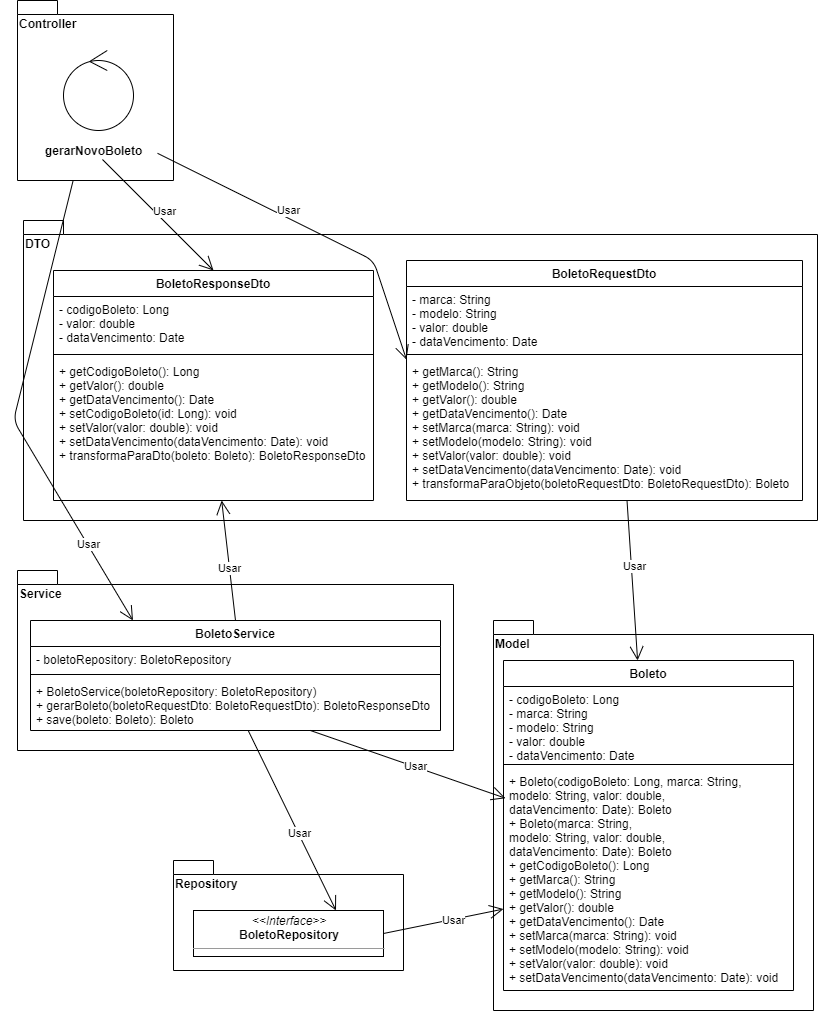

The diagram above was exported from draw.io. Its source (the exported page's mxGraphModel, read from the mxfile embedded in the PNG):
<mxGraphModel dx="1640" dy="407" grid="1" gridSize="10" guides="1" tooltips="1" connect="1" arrows="1" fold="1" page="1" pageScale="1" pageWidth="827" pageHeight="1169" math="0" shadow="0">
  <root>
    <mxCell id="WIyWlLk6GJQsqaUBKTNV-0" />
    <mxCell id="WIyWlLk6GJQsqaUBKTNV-1" parent="WIyWlLk6GJQsqaUBKTNV-0" />
    <mxCell id="YfzTinqSufDpMAPZ_sO4-0" value="Model" style="shape=folder;fontStyle=1;spacingTop=10;tabWidth=40;tabHeight=14;tabPosition=left;html=1;align=left;verticalAlign=top;" parent="WIyWlLk6GJQsqaUBKTNV-1" vertex="1">
      <mxGeometry x="490" y="670" width="320" height="390" as="geometry" />
    </mxCell>
    <mxCell id="YfzTinqSufDpMAPZ_sO4-1" value="DTO&lt;br&gt;" style="shape=folder;fontStyle=1;spacingTop=10;tabWidth=40;tabHeight=14;tabPosition=left;html=1;align=left;verticalAlign=top;" parent="WIyWlLk6GJQsqaUBKTNV-1" vertex="1">
      <mxGeometry x="20" y="270" width="794" height="300" as="geometry" />
    </mxCell>
    <mxCell id="YfzTinqSufDpMAPZ_sO4-2" value="Repository" style="shape=folder;fontStyle=1;spacingTop=10;tabWidth=40;tabHeight=14;tabPosition=left;html=1;align=left;verticalAlign=top;" parent="WIyWlLk6GJQsqaUBKTNV-1" vertex="1">
      <mxGeometry x="170" y="910" width="230" height="110" as="geometry" />
    </mxCell>
    <mxCell id="YfzTinqSufDpMAPZ_sO4-3" value="&lt;p style=&quot;margin: 0px ; margin-top: 4px ; text-align: center&quot;&gt;&lt;i&gt;&amp;lt;&amp;lt;Interface&amp;gt;&amp;gt;&lt;/i&gt;&lt;br&gt;&lt;b&gt;BoletoRepository&lt;/b&gt;&lt;/p&gt;&lt;hr size=&quot;1&quot;&gt;&lt;p style=&quot;margin: 0px ; margin-left: 4px&quot;&gt;&lt;br&gt;&lt;/p&gt;" style="verticalAlign=top;align=left;overflow=fill;fontSize=12;fontFamily=Helvetica;html=1;" parent="WIyWlLk6GJQsqaUBKTNV-1" vertex="1">
      <mxGeometry x="190" y="960" width="190" height="46" as="geometry" />
    </mxCell>
    <mxCell id="YfzTinqSufDpMAPZ_sO4-4" value="Service" style="shape=folder;fontStyle=1;spacingTop=10;tabWidth=40;tabHeight=14;tabPosition=left;html=1;align=left;verticalAlign=top;" parent="WIyWlLk6GJQsqaUBKTNV-1" vertex="1">
      <mxGeometry x="14" y="620" width="436" height="180" as="geometry" />
    </mxCell>
    <mxCell id="YfzTinqSufDpMAPZ_sO4-5" value="Controller" style="shape=folder;fontStyle=1;spacingTop=10;tabWidth=40;tabHeight=14;tabPosition=left;html=1;align=left;verticalAlign=top;" parent="WIyWlLk6GJQsqaUBKTNV-1" vertex="1">
      <mxGeometry x="14" y="50" width="156" height="180" as="geometry" />
    </mxCell>
    <mxCell id="YfzTinqSufDpMAPZ_sO4-8" value="" style="endArrow=open;endFill=1;endSize=12;html=1;entryX=0.75;entryY=0;entryDx=0;entryDy=0;" parent="WIyWlLk6GJQsqaUBKTNV-1" source="YfzTinqSufDpMAPZ_sO4-23" target="YfzTinqSufDpMAPZ_sO4-3" edge="1">
      <mxGeometry width="160" relative="1" as="geometry">
        <mxPoint x="594" y="320" as="sourcePoint" />
        <mxPoint x="754" y="320" as="targetPoint" />
      </mxGeometry>
    </mxCell>
    <mxCell id="YfzTinqSufDpMAPZ_sO4-9" value="Usar" style="edgeLabel;html=1;align=center;verticalAlign=middle;resizable=0;points=[];" parent="YfzTinqSufDpMAPZ_sO4-8" vertex="1" connectable="0">
      <mxGeometry x="0.1395" y="1" relative="1" as="geometry">
        <mxPoint as="offset" />
      </mxGeometry>
    </mxCell>
    <mxCell id="YfzTinqSufDpMAPZ_sO4-10" value="" style="endArrow=open;endFill=1;endSize=12;html=1;exitX=1;exitY=0.5;exitDx=0;exitDy=0;" parent="WIyWlLk6GJQsqaUBKTNV-1" source="YfzTinqSufDpMAPZ_sO4-3" target="YfzTinqSufDpMAPZ_sO4-19" edge="1">
      <mxGeometry width="160" relative="1" as="geometry">
        <mxPoint x="174" y="390" as="sourcePoint" />
        <mxPoint x="334" y="390" as="targetPoint" />
      </mxGeometry>
    </mxCell>
    <mxCell id="YfzTinqSufDpMAPZ_sO4-11" value="Usar" style="edgeLabel;html=1;align=center;verticalAlign=middle;resizable=0;points=[];" parent="YfzTinqSufDpMAPZ_sO4-10" vertex="1" connectable="0">
      <mxGeometry x="0.186" y="-1" relative="1" as="geometry">
        <mxPoint x="-1.24" y="0.5" as="offset" />
      </mxGeometry>
    </mxCell>
    <mxCell id="YfzTinqSufDpMAPZ_sO4-12" value="" style="endArrow=open;endFill=1;endSize=12;html=1;entryX=0.007;entryY=0.134;entryDx=0;entryDy=0;entryPerimeter=0;" parent="WIyWlLk6GJQsqaUBKTNV-1" source="YfzTinqSufDpMAPZ_sO4-23" target="YfzTinqSufDpMAPZ_sO4-19" edge="1">
      <mxGeometry width="160" relative="1" as="geometry">
        <mxPoint x="344" y="850" as="sourcePoint" />
        <mxPoint x="504" y="850" as="targetPoint" />
      </mxGeometry>
    </mxCell>
    <mxCell id="YfzTinqSufDpMAPZ_sO4-13" value="Usar" style="edgeLabel;html=1;align=center;verticalAlign=middle;resizable=0;points=[];" parent="YfzTinqSufDpMAPZ_sO4-12" vertex="1" connectable="0">
      <mxGeometry x="0.0717" y="1" relative="1" as="geometry">
        <mxPoint as="offset" />
      </mxGeometry>
    </mxCell>
    <mxCell id="YfzTinqSufDpMAPZ_sO4-28" value="gerarNovoBoleto" style="text;html=1;align=left;verticalAlign=middle;resizable=0;points=[];autosize=1;fontStyle=1" parent="WIyWlLk6GJQsqaUBKTNV-1" vertex="1">
      <mxGeometry x="40" y="190" width="110" height="20" as="geometry" />
    </mxCell>
    <mxCell id="YfzTinqSufDpMAPZ_sO4-29" value="" style="ellipse;shape=umlControl;whiteSpace=wrap;html=1;align=left;" parent="WIyWlLk6GJQsqaUBKTNV-1" vertex="1">
      <mxGeometry x="60" y="100" width="70" height="80" as="geometry" />
    </mxCell>
    <mxCell id="YfzTinqSufDpMAPZ_sO4-32" value="" style="endArrow=open;endFill=1;endSize=12;html=1;exitX=0.557;exitY=1.006;exitDx=0;exitDy=0;exitPerimeter=0;" parent="WIyWlLk6GJQsqaUBKTNV-1" source="YfzTinqSufDpMAPZ_sO4-27" target="YfzTinqSufDpMAPZ_sO4-16" edge="1">
      <mxGeometry width="160" relative="1" as="geometry">
        <mxPoint x="560" y="640" as="sourcePoint" />
        <mxPoint x="720" y="640" as="targetPoint" />
      </mxGeometry>
    </mxCell>
    <mxCell id="YfzTinqSufDpMAPZ_sO4-33" value="Usar" style="edgeLabel;html=1;align=center;verticalAlign=middle;resizable=0;points=[];" parent="YfzTinqSufDpMAPZ_sO4-32" vertex="1" connectable="0">
      <mxGeometry x="-0.1843" y="3" relative="1" as="geometry">
        <mxPoint as="offset" />
      </mxGeometry>
    </mxCell>
    <mxCell id="YfzTinqSufDpMAPZ_sO4-34" value="" style="endArrow=open;endFill=1;endSize=12;html=1;exitX=1.037;exitY=0.641;exitDx=0;exitDy=0;exitPerimeter=0;entryX=0;entryY=0.008;entryDx=0;entryDy=0;entryPerimeter=0;" parent="WIyWlLk6GJQsqaUBKTNV-1" source="YfzTinqSufDpMAPZ_sO4-28" target="YfzTinqSufDpMAPZ_sO4-27" edge="1">
      <mxGeometry width="160" relative="1" as="geometry">
        <mxPoint x="180" y="280" as="sourcePoint" />
        <mxPoint x="340" y="280" as="targetPoint" />
        <Array as="points">
          <mxPoint x="370" y="310" />
        </Array>
      </mxGeometry>
    </mxCell>
    <mxCell id="YfzTinqSufDpMAPZ_sO4-35" value="Usar" style="edgeLabel;html=1;align=center;verticalAlign=middle;resizable=0;points=[];" parent="YfzTinqSufDpMAPZ_sO4-34" vertex="1" connectable="0">
      <mxGeometry x="0.1093" y="-2" relative="1" as="geometry">
        <mxPoint x="-39.95" y="-29.87" as="offset" />
      </mxGeometry>
    </mxCell>
    <mxCell id="YfzTinqSufDpMAPZ_sO4-24" value="BoletoRequestDto" style="swimlane;fontStyle=1;align=center;verticalAlign=top;childLayout=stackLayout;horizontal=1;startSize=26;horizontalStack=0;resizeParent=1;resizeParentMax=0;resizeLast=0;collapsible=1;marginBottom=0;" parent="WIyWlLk6GJQsqaUBKTNV-1" vertex="1">
      <mxGeometry x="403" y="310" width="396" height="240" as="geometry" />
    </mxCell>
    <mxCell id="YfzTinqSufDpMAPZ_sO4-25" value="- marca: String&#10;- modelo: String&#10;- valor: double&#10;- dataVencimento: Date&#10;" style="text;strokeColor=none;fillColor=none;align=left;verticalAlign=top;spacingLeft=4;spacingRight=4;overflow=hidden;rotatable=0;points=[[0,0.5],[1,0.5]];portConstraint=eastwest;" parent="YfzTinqSufDpMAPZ_sO4-24" vertex="1">
      <mxGeometry y="26" width="396" height="64" as="geometry" />
    </mxCell>
    <mxCell id="YfzTinqSufDpMAPZ_sO4-26" value="" style="line;strokeWidth=1;fillColor=none;align=left;verticalAlign=middle;spacingTop=-1;spacingLeft=3;spacingRight=3;rotatable=0;labelPosition=right;points=[];portConstraint=eastwest;" parent="YfzTinqSufDpMAPZ_sO4-24" vertex="1">
      <mxGeometry y="90" width="396" height="8" as="geometry" />
    </mxCell>
    <mxCell id="YfzTinqSufDpMAPZ_sO4-27" value="+ getMarca(): String&#10;+ getModelo(): String&#10;+ getValor(): double&#10;+ getDataVencimento(): Date&#10;+ setMarca(marca: String): void&#10;+ setModelo(modelo: String): void&#10;+ setValor(valor: double): void&#10;+ setDataVencimento(dataVencimento: Date): void&#10;+ transformaParaObjeto(boletoRequestDto: BoletoRequestDto): Boleto" style="text;strokeColor=none;fillColor=none;align=left;verticalAlign=top;spacingLeft=4;spacingRight=4;overflow=hidden;rotatable=0;points=[[0,0.5],[1,0.5]];portConstraint=eastwest;" parent="YfzTinqSufDpMAPZ_sO4-24" vertex="1">
      <mxGeometry y="98" width="396" height="142" as="geometry" />
    </mxCell>
    <mxCell id="YfzTinqSufDpMAPZ_sO4-42" value="" style="endArrow=open;endFill=1;endSize=12;html=1;exitX=0.536;exitY=0.95;exitDx=0;exitDy=0;exitPerimeter=0;entryX=0.5;entryY=0;entryDx=0;entryDy=0;" parent="WIyWlLk6GJQsqaUBKTNV-1" source="YfzTinqSufDpMAPZ_sO4-28" target="YfzTinqSufDpMAPZ_sO4-37" edge="1">
      <mxGeometry width="160" relative="1" as="geometry">
        <mxPoint x="260" y="170" as="sourcePoint" />
        <mxPoint x="420" y="170" as="targetPoint" />
      </mxGeometry>
    </mxCell>
    <mxCell id="YfzTinqSufDpMAPZ_sO4-43" value="Usar" style="edgeLabel;html=1;align=center;verticalAlign=middle;resizable=0;points=[];" parent="YfzTinqSufDpMAPZ_sO4-42" vertex="1" connectable="0">
      <mxGeometry x="0.234" y="-1" relative="1" as="geometry">
        <mxPoint x="-6.74" y="-18.01" as="offset" />
      </mxGeometry>
    </mxCell>
    <mxCell id="YfzTinqSufDpMAPZ_sO4-46" value="" style="endArrow=open;endFill=1;endSize=12;html=1;entryX=0.25;entryY=0;entryDx=0;entryDy=0;" parent="WIyWlLk6GJQsqaUBKTNV-1" source="YfzTinqSufDpMAPZ_sO4-5" target="YfzTinqSufDpMAPZ_sO4-20" edge="1">
      <mxGeometry width="160" relative="1" as="geometry">
        <mxPoint x="50" y="580" as="sourcePoint" />
        <mxPoint x="210" y="580" as="targetPoint" />
        <Array as="points">
          <mxPoint x="10" y="470" />
        </Array>
      </mxGeometry>
    </mxCell>
    <mxCell id="YfzTinqSufDpMAPZ_sO4-47" value="Usar" style="edgeLabel;html=1;align=center;verticalAlign=middle;resizable=0;points=[];" parent="YfzTinqSufDpMAPZ_sO4-46" vertex="1" connectable="0">
      <mxGeometry x="0.632" y="1" relative="1" as="geometry">
        <mxPoint as="offset" />
      </mxGeometry>
    </mxCell>
    <mxCell id="YfzTinqSufDpMAPZ_sO4-37" value="BoletoResponseDto" style="swimlane;fontStyle=1;align=center;verticalAlign=top;childLayout=stackLayout;horizontal=1;startSize=26;horizontalStack=0;resizeParent=1;resizeParentMax=0;resizeLast=0;collapsible=1;marginBottom=0;" parent="WIyWlLk6GJQsqaUBKTNV-1" vertex="1">
      <mxGeometry x="50" y="320" width="320" height="230" as="geometry" />
    </mxCell>
    <mxCell id="YfzTinqSufDpMAPZ_sO4-38" value="- codigoBoleto: Long&#10;- valor: double&#10;- dataVencimento: Date&#10;" style="text;strokeColor=none;fillColor=none;align=left;verticalAlign=top;spacingLeft=4;spacingRight=4;overflow=hidden;rotatable=0;points=[[0,0.5],[1,0.5]];portConstraint=eastwest;" parent="YfzTinqSufDpMAPZ_sO4-37" vertex="1">
      <mxGeometry y="26" width="320" height="54" as="geometry" />
    </mxCell>
    <mxCell id="YfzTinqSufDpMAPZ_sO4-39" value="" style="line;strokeWidth=1;fillColor=none;align=left;verticalAlign=middle;spacingTop=-1;spacingLeft=3;spacingRight=3;rotatable=0;labelPosition=right;points=[];portConstraint=eastwest;" parent="YfzTinqSufDpMAPZ_sO4-37" vertex="1">
      <mxGeometry y="80" width="320" height="8" as="geometry" />
    </mxCell>
    <mxCell id="YfzTinqSufDpMAPZ_sO4-40" value="+ getCodigoBoleto(): Long&#10;+ getValor(): double&#10;+ getDataVencimento(): Date&#10;+ setCodigoBoleto(id: Long): void&#10;+ setValor(valor: double): void&#10;+ setDataVencimento(dataVencimento: Date): void&#10;+ transformaParaDto(boleto: Boleto): BoletoResponseDto" style="text;strokeColor=none;fillColor=none;align=left;verticalAlign=top;spacingLeft=4;spacingRight=4;overflow=hidden;rotatable=0;points=[[0,0.5],[1,0.5]];portConstraint=eastwest;" parent="YfzTinqSufDpMAPZ_sO4-37" vertex="1">
      <mxGeometry y="88" width="320" height="142" as="geometry" />
    </mxCell>
    <mxCell id="YfzTinqSufDpMAPZ_sO4-16" value="Boleto&#10;" style="swimlane;fontStyle=1;align=center;verticalAlign=top;childLayout=stackLayout;horizontal=1;startSize=26;horizontalStack=0;resizeParent=1;resizeParentMax=0;resizeLast=0;collapsible=1;marginBottom=0;" parent="WIyWlLk6GJQsqaUBKTNV-1" vertex="1">
      <mxGeometry x="500" y="710" width="290" height="330" as="geometry" />
    </mxCell>
    <mxCell id="YfzTinqSufDpMAPZ_sO4-17" value="- codigoBoleto: Long&#10;- marca: String&#10;- modelo: String&#10;- valor: double&#10;- dataVencimento: Date&#10;" style="text;strokeColor=none;fillColor=none;align=left;verticalAlign=top;spacingLeft=4;spacingRight=4;overflow=hidden;rotatable=0;points=[[0,0.5],[1,0.5]];portConstraint=eastwest;" parent="YfzTinqSufDpMAPZ_sO4-16" vertex="1">
      <mxGeometry y="26" width="290" height="74" as="geometry" />
    </mxCell>
    <mxCell id="YfzTinqSufDpMAPZ_sO4-18" value="" style="line;strokeWidth=1;fillColor=none;align=left;verticalAlign=middle;spacingTop=-1;spacingLeft=3;spacingRight=3;rotatable=0;labelPosition=right;points=[];portConstraint=eastwest;" parent="YfzTinqSufDpMAPZ_sO4-16" vertex="1">
      <mxGeometry y="100" width="290" height="8" as="geometry" />
    </mxCell>
    <mxCell id="YfzTinqSufDpMAPZ_sO4-19" value="+ Boleto(codigoBoleto: Long, marca: String, &#10;modelo: String, valor: double, &#10;dataVencimento: Date): Boleto&#10;+ Boleto(marca: String, &#10;modelo: String, valor: double, &#10;dataVencimento: Date): Boleto&#10;+ getCodigoBoleto(): Long&#10;+ getMarca(): String&#10;+ getModelo(): String&#10;+ getValor(): double&#10;+ getDataVencimento(): Date&#10;+ setMarca(marca: String): void&#10;+ setModelo(modelo: String): void&#10;+ setValor(valor: double): void&#10;+ setDataVencimento(dataVencimento: Date): void&#10;" style="text;strokeColor=none;fillColor=none;align=left;verticalAlign=top;spacingLeft=4;spacingRight=4;overflow=hidden;rotatable=0;points=[[0,0.5],[1,0.5]];portConstraint=eastwest;" parent="YfzTinqSufDpMAPZ_sO4-16" vertex="1">
      <mxGeometry y="108" width="290" height="222" as="geometry" />
    </mxCell>
    <mxCell id="YfzTinqSufDpMAPZ_sO4-20" value="BoletoService" style="swimlane;fontStyle=1;align=center;verticalAlign=top;childLayout=stackLayout;horizontal=1;startSize=26;horizontalStack=0;resizeParent=1;resizeParentMax=0;resizeLast=0;collapsible=1;marginBottom=0;" parent="WIyWlLk6GJQsqaUBKTNV-1" vertex="1">
      <mxGeometry x="27" y="670" width="410" height="110" as="geometry" />
    </mxCell>
    <mxCell id="YfzTinqSufDpMAPZ_sO4-21" value="- boletoRepository: BoletoRepository" style="text;strokeColor=none;fillColor=none;align=left;verticalAlign=top;spacingLeft=4;spacingRight=4;overflow=hidden;rotatable=0;points=[[0,0.5],[1,0.5]];portConstraint=eastwest;" parent="YfzTinqSufDpMAPZ_sO4-20" vertex="1">
      <mxGeometry y="26" width="410" height="24" as="geometry" />
    </mxCell>
    <mxCell id="YfzTinqSufDpMAPZ_sO4-22" value="" style="line;strokeWidth=1;fillColor=none;align=left;verticalAlign=middle;spacingTop=-1;spacingLeft=3;spacingRight=3;rotatable=0;labelPosition=right;points=[];portConstraint=eastwest;" parent="YfzTinqSufDpMAPZ_sO4-20" vertex="1">
      <mxGeometry y="50" width="410" height="8" as="geometry" />
    </mxCell>
    <mxCell id="YfzTinqSufDpMAPZ_sO4-23" value="+ BoletoService(boletoRepository: BoletoRepository)&#10;+ gerarBoleto(boletoRequestDto: BoletoRequestDto): BoletoResponseDto &#10;+ save(boleto: Boleto): Boleto &#10;" style="text;strokeColor=none;fillColor=none;align=left;verticalAlign=top;spacingLeft=4;spacingRight=4;overflow=hidden;rotatable=0;points=[[0,0.5],[1,0.5]];portConstraint=eastwest;" parent="YfzTinqSufDpMAPZ_sO4-20" vertex="1">
      <mxGeometry y="58" width="410" height="52" as="geometry" />
    </mxCell>
    <mxCell id="kfza0IhH3ULy-Z0ubi3D-0" value="" style="endArrow=open;endFill=1;endSize=12;html=1;exitX=0.5;exitY=0;exitDx=0;exitDy=0;" edge="1" parent="WIyWlLk6GJQsqaUBKTNV-1" source="YfzTinqSufDpMAPZ_sO4-20" target="YfzTinqSufDpMAPZ_sO4-40">
      <mxGeometry width="160" relative="1" as="geometry">
        <mxPoint x="-140" y="610" as="sourcePoint" />
        <mxPoint x="20" y="610" as="targetPoint" />
      </mxGeometry>
    </mxCell>
    <mxCell id="kfza0IhH3ULy-Z0ubi3D-2" value="Usar" style="edgeLabel;html=1;align=center;verticalAlign=middle;resizable=0;points=[];" vertex="1" connectable="0" parent="kfza0IhH3ULy-Z0ubi3D-0">
      <mxGeometry x="-0.1269" relative="1" as="geometry">
        <mxPoint as="offset" />
      </mxGeometry>
    </mxCell>
  </root>
</mxGraphModel>